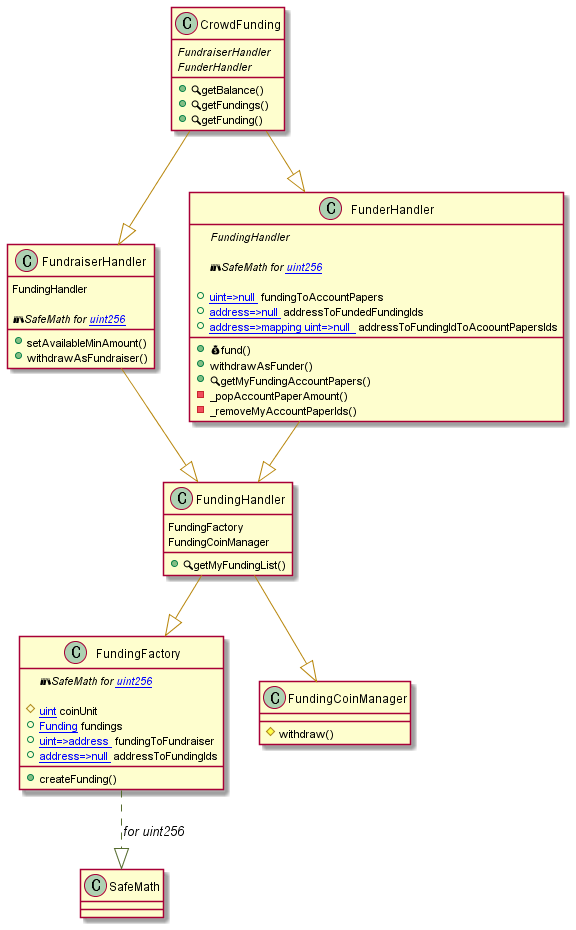

The diagram above was rendered by PlantUML. Its source (embedded in the PNG):
@startuml
' -- generated by: https://marketplace.visualstudio.com/items?itemName=tintinweb.solidity-visual-auditor
'
' -- for auto-render install: https://marketplace.visualstudio.com/items?itemName=jebbs.plantuml
' -- options --



' -- classes --

class FundingFactory {
    ' -- inheritance --

    ' -- usingFor --
	{abstract}📚SafeMath for [[uint256]]

    ' -- vars --
	#[[uint]] coinUnit
	+[[Funding]] fundings
	+[[mapping uint=>address ]] fundingToFundraiser
	+[[mapping address=>null ]] addressToFundingIds

    ' -- methods --
	+createFunding()
}

class FundingCoinManager {
    ' -- inheritance --

    ' -- usingFor --

    ' -- vars --

    ' -- methods --
	#withdraw()

}

class FundingHandler {
    ' -- inheritance --
	FundingFactory
	FundingCoinManager

    ' -- vars --

    ' -- methods --
	+🔍getMyFundingList()
}

class FundraiserHandler {
    ' -- inheritance --
	FundingHandler

    ' -- usingFor --
	{abstract}📚SafeMath for [[uint256]]

    ' -- vars --

    ' -- methods --
	+setAvailableMinAmount()
	+withdrawAsFundraiser()

}

class FunderHandler {
    ' -- inheritance --
	{abstract}FundingHandler

    ' -- usingFor --
	{abstract}📚SafeMath for [[uint256]]

    ' -- vars --
	+[[mapping uint=>null ]] fundingToAccountPapers
	+[[mapping address=>null ]] addressToFundedFundingIds
	+[[mapping address=>mapping uint=>null  ]] addressToFundingIdToAcoountPapersIds

    ' -- methods --
	+💰fund()
	+withdrawAsFunder()
	+🔍getMyFundingAccountPapers()
	-_popAccountPaperAmount()
	-_removeMyAccountPaperIds()

}

class CrowdFunding {
    ' -- inheritance --
	{abstract}FundraiserHandler
	{abstract}FunderHandler

    ' -- usingFor --

    ' -- vars --

    ' -- methods --
	+🔍getBalance()
	+🔍getFundings()
	+🔍getFunding()

}

' -- inheritance / usingFor --
FundingFactory ..[#DarkOliveGreen]|> SafeMath : //for uint256//
FundingHandler --[#DarkGoldenRod]|> FundingFactory
FundingHandler --[#DarkGoldenRod]|> FundingCoinManager
FundraiserHandler --[#DarkGoldenRod]|> FundingHandler
FunderHandler --[#DarkGoldenRod]|> FundingHandler
CrowdFunding --[#DarkGoldenRod]|> FundraiserHandler
CrowdFunding --[#DarkGoldenRod]|> FunderHandler

@enduml